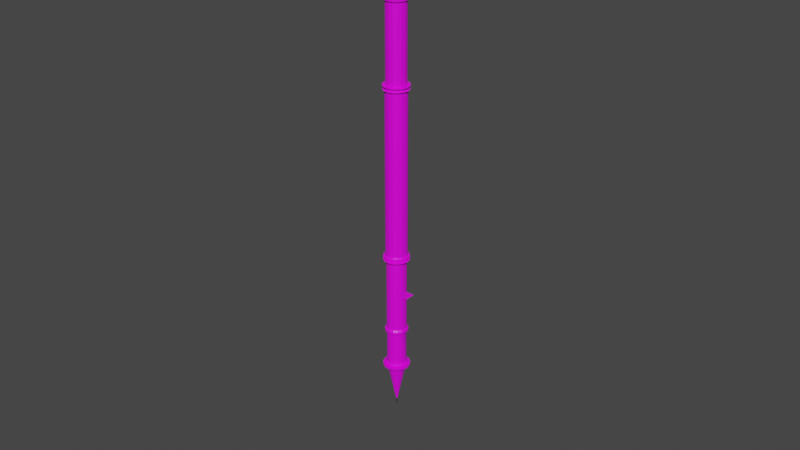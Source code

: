 # Source: tutorial_spireDoubleEnded.blend  (saved by Blender 2.81.16; exported with 4.5.12 LTS)
import bpy
from mathutils import Matrix  # noqa: F401  (used for matrix-valued properties, if any)

bpy.ops.wm.read_factory_settings(use_empty=True)
scene = bpy.context.scene
scene.name = 'Scene'

# ---- collections
col_collection = bpy.data.collections.new('Collection'); scene.collection.children.link(col_collection)

# ---- images (referenced by path relative to the original .blend; pixels are not part of the script)
import os
ASSET_DIR = os.environ.get("B2B_ASSET_DIR", "")  # directory of the original .blend (textures are referenced by path, not embedded)
HERE = os.path.dirname(os.path.abspath(__file__))  # packed textures are extracted next to this script under _unpacked/

def load_image(name, relpath, width, height, colorspace="sRGB"):
    """Load a texture the original file referenced (path relative to the .blend, or extracted next to this script)."""
    p = next((c for c in (os.path.join(HERE, relpath), os.path.join(ASSET_DIR, relpath)) if relpath and os.path.exists(c)), "")
    if p:
        img = bpy.data.images.load(p, check_existing=True)
        img.name = name
    else:  # same state as the original file: an image datablock whose file is absent (Cycles renders it pink)
        img = bpy.data.images.new(name, width, height)
        img.source = "FILE"
        img.filepath = "//" + (relpath or name)
    img.colorspace_settings.name = colorspace
    return img
img_tile_png = load_image('tile.png', 'tile.png', 1024, 1024, 'sRGB')

# ---- materials (node trees are filled in below, after node groups)
mat_tile = bpy.data.materials.new('Tile')
mat_tile.alpha_threshold = 0.0
mat_tile.use_transparent_shadow = False
mat_tile.line_color = (0.0, 0.0, 0.0, 1.0)
mat_metal = bpy.data.materials.new('Metal')
mat_metal.use_transparent_shadow = False

# ---- material node trees
mat_tile.use_nodes = True; mat_tile.node_tree.nodes.clear()
_N = mat_tile.node_tree.nodes; _L = mat_tile.node_tree.links
n0 = _N.new('ShaderNodeOutputMaterial'); n0.name = 'Material Output'; n0.location = (300, 300)
n1 = _N.new('ShaderNodeBsdfPrincipled'); n1.name = 'Principled BSDF'; n1.location = (10, 300)
n1.distribution = 'GGX'
n1.subsurface_method = 'BURLEY'
n1.inputs[2].default_value = 0.4
n1.inputs[3].default_value = 1.45
n1.inputs[27].default_value = (0.0, 0.0, 0.0, 1.0)
n1.inputs[28].default_value = 1.0
n2 = _N.new('ShaderNodeTexImage'); n2.name = 'Image Texture'; n2.location = (-280, 275)
n2.image = img_tile_png
_L.new(n1.outputs[0], n0.inputs[0])
_L.new(n2.outputs[0], n1.inputs[0])
n0.is_active_output = True
mat_metal.use_nodes = True; mat_metal.node_tree.nodes.clear()
_N = mat_metal.node_tree.nodes; _L = mat_metal.node_tree.links
n0 = _N.new('ShaderNodeOutputMaterial'); n0.name = 'Material Output'; n0.location = (300, 300)
n1 = _N.new('ShaderNodeBsdfPrincipled'); n1.name = 'Principled BSDF'; n1.location = (10, 300)
n1.distribution = 'GGX'
n1.subsurface_method = 'BURLEY'
n1.inputs[0].default_value = (0.03583, 0.03583, 0.03583, 1.0)
n1.inputs[3].default_value = 1.45
n1.inputs[27].default_value = (0.0, 0.0, 0.0, 1.0)
n1.inputs[28].default_value = 1.0
_L.new(n1.outputs[0], n0.inputs[0])
n0.is_active_output = True

# ---- world
world_world = bpy.data.worlds.new('World'); scene.world = world_world
world_world.use_nodes = True; world_world.node_tree.nodes.clear()
_N = world_world.node_tree.nodes; _L = world_world.node_tree.links
n0 = _N.new('ShaderNodeOutputWorld'); n0.name = 'World Output'; n0.location = (300, 300)
n1 = _N.new('ShaderNodeBackground'); n1.name = 'Background'; n1.location = (10, 300)
n1.inputs[0].default_value = (0.05088, 0.05088, 0.05088, 1.0)
_L.new(n1.outputs[0], n0.inputs[0])
n0.is_active_output = True
world_world.color = (0.05088, 0.05088, 0.05088)
world_world.use_sun_shadow = False
world_world.sun_shadow_jitter_overblur = 0.0

# ---- meshes
me_plane = bpy.data.meshes.new('Plane')
me_plane.from_pydata([(-0.5, -0.5, 0.0), (0.5, -0.5, 0.0), (-0.5, 0.5, 0.0), (0.5, 0.5, 0.0)], [], [(0, 1, 3, 2)])
_uv = me_plane.uv_layers.new(name='UVMap')
_uv.uv.foreach_set('vector', [0.9999, 0.9999, 0.0001001, 0.9999, 9.998e-05, 0.0001001, 0.9999, 9.998e-05])
me_plane.materials.append(mat_tile)
me_plane.use_remesh_fix_poles = True
me_plane.use_remesh_preserve_attributes = False
me_plane.use_mirror_vertex_groups = False
me_plane.update()
me_cylinder = bpy.data.meshes.new('Cylinder')
me_cylinder.from_pydata([(3.607e-07, 1.332, 0.0), (3.607e-07, 1.332, 10.08), (0.5099, 1.231, 0.0), (0.5099, 1.231, 10.08), (0.9421, 0.9421, 0.0), (0.9421, 0.9421, 10.08), (1.231, 0.5099, 0.0), (1.231, 0.5099, 10.08), (1.332, -6.367e-08, 0.0), (1.332, 2.194e-06, 10.08), (1.231, -0.5099, 0.0), (1.231, -0.5099, 10.08), (0.9421, -0.9421, 0.0), (0.9421, -0.9421, 10.08), (0.5099, -1.231, 0.0), (0.5099, -1.231, 10.08), (5.619e-07, -1.332, 0.0), (5.619e-07, -1.332, 10.08), (-0.5099, -1.231, 0.0), (-0.5099, -1.231, 10.08), (-0.9421, -0.9421, 0.0), (-0.9421, -0.9421, 10.08), (-1.231, -0.5099, 0.0), (-1.231, -0.5099, 10.08), (-1.332, 1.046e-08, 0.0), (-1.332, 2.268e-06, 10.08), (-1.231, 0.5099, 0.0), (-1.231, 0.5099, 10.08), (-0.9421, 0.9421, 0.0), (-0.9421, 0.9421, 10.08), (-0.5099, 1.231, 0.0), (-0.5099, 1.231, 10.08), (0.5373, 1.297, 10.25), (4.8e-07, 1.404, 10.25), (0.9927, 0.9927, 10.25), (1.297, 0.5373, 10.25), (1.404, 2.209e-06, 10.25), (1.297, -0.5372, 10.25), (0.9927, -0.9927, 10.25), (0.5373, -1.297, 10.25), (6.92e-07, -1.404, 10.25), (-0.5373, -1.297, 10.25), (-0.9927, -0.9927, 10.25), (-1.297, -0.5372, 10.25), (-1.404, 2.287e-06, 10.25), (-1.297, 0.5373, 10.25), (-0.9927, 0.9927, 10.25), (-0.5373, 1.297, 10.25), (0.6094, 1.471, 10.35), (3.018e-07, 1.592, 10.35), (1.126, 1.126, 10.35), (1.471, 0.6094, 10.35), (1.592, 3.273e-06, 10.35), (1.471, -0.6094, 10.35), (1.126, -1.126, 10.35), (0.6094, -1.471, 10.35), (5.423e-07, -1.592, 10.35), (-0.6094, -1.471, 10.35), (-1.126, -1.126, 10.35), (-1.471, -0.6094, 10.35), (-1.592, 3.361e-06, 10.35), (-1.471, 0.6094, 10.35), (-1.126, 1.126, 10.35), (-0.6094, 1.471, 10.35), (0.5274, 1.273, 10.51), (1.955e-07, 1.378, 10.51), (0.9744, 0.9744, 10.51), (1.273, 0.5274, 10.51), (1.378, 3.346e-06, 10.51), (1.273, -0.5274, 10.51), (0.9744, -0.9744, 10.51), (0.5274, -1.273, 10.51), (4.036e-07, -1.378, 10.51), (-0.5274, -1.273, 10.51), (-0.9744, -0.9744, 10.51), (-1.273, -0.5274, 10.51), (-1.378, 3.422e-06, 10.51), (-1.273, 0.5274, 10.51), (-0.9744, 0.9744, 10.51), (-0.5274, 1.273, 10.51), (0.5274, 1.273, 10.65), (5.237e-08, 1.378, 10.65), (0.9744, 0.9744, 10.65), (1.273, 0.5274, 10.65), (1.378, 3.346e-06, 10.65), (1.273, -0.5274, 10.65), (0.9744, -0.9744, 10.65), (0.5274, -1.273, 10.65), (2.604e-07, -1.378, 10.65), (-0.5274, -1.273, 10.65), (-0.9744, -0.9744, 10.65), (-1.273, -0.5274, 10.65), (-1.378, 3.422e-06, 10.65), (-1.273, 0.5274, 10.65), (-0.9744, 0.9744, 10.65), (-0.5274, 1.273, 10.65), (0.614, 1.482, 10.73), (-1.404e-07, 1.605, 10.73), (1.135, 1.135, 10.73), (1.482, 0.614, 10.73), (1.605, 3.582e-06, 10.73), (1.482, -0.614, 10.73), (1.135, -1.135, 10.73), (0.614, -1.482, 10.73), (1.019e-07, -1.605, 10.73), (-0.614, -1.482, 10.73), (-1.135, -1.135, 10.73), (-1.482, -0.614, 10.73), (-1.605, 3.671e-06, 10.73), (-1.482, 0.614, 10.73), (-1.135, 1.135, 10.73), (-0.614, 1.482, 10.73), (0.6168, 1.489, 10.83), (-2.569e-07, 1.612, 10.83), (1.14, 1.14, 10.83), (1.489, 0.6169, 10.83), (1.612, 3.59e-06, 10.83), (1.489, -0.6168, 10.83), (1.14, -1.14, 10.83), (0.6168, -1.489, 10.83), (-1.347e-08, -1.612, 10.83), (-0.6168, -1.489, 10.83), (-1.14, -1.14, 10.83), (-1.489, -0.6168, 10.83), (-1.612, 3.68e-06, 10.83), (-1.489, 0.6169, 10.83), (-1.14, 1.14, 10.83), (-0.6168, 1.489, 10.83), (0.4722, 1.14, 10.9), (1.462e-07, 1.234, 10.9), (0.8725, 0.8725, 10.9), (1.14, 0.4722, 10.9), (1.234, 3.195e-06, 10.9), (1.14, -0.4722, 10.9), (0.8725, -0.8725, 10.9), (0.4722, -1.14, 10.9), (3.325e-07, -1.234, 10.9), (-0.4722, -1.14, 10.9), (-0.8725, -0.8725, 10.9), (-1.14, -0.4722, 10.9), (-1.234, 3.264e-06, 10.9), (-1.14, 0.4722, 10.9), (-0.8725, 0.8725, 10.9), (-0.4722, 1.14, 10.9), (0.4722, 1.14, 20.14), (-1.257e-06, 1.234, 20.14), (0.8725, 0.8725, 20.14), (1.14, 0.4722, 20.14), (1.234, 3.195e-06, 20.14), (1.14, -0.4722, 20.14), (0.8725, -0.8725, 20.14), (0.4722, -1.14, 20.14), (-1.071e-06, -1.234, 20.14), (-0.4722, -1.14, 20.14), (-0.8725, -0.8725, 20.14), (-1.14, -0.4722, 20.14), (-1.234, 3.264e-06, 20.14), (-1.14, 0.4722, 20.14), (-0.8725, 0.8725, 20.14), (-0.4722, 1.14, 20.14), (0.5494, 1.326, 20.35), (-1.405e-06, 1.436, 20.35), (1.015, 1.015, 20.35), (1.326, 0.5494, 20.35), (1.436, 3.406e-06, 20.35), (1.326, -0.5494, 20.35), (1.015, -1.015, 20.35), (0.5494, -1.326, 20.35), (-1.189e-06, -1.436, 20.35), (-0.5494, -1.326, 20.35), (-1.015, -1.015, 20.35), (-1.326, -0.5494, 20.35), (-1.436, 3.486e-06, 20.35), (-1.326, 0.5494, 20.35), (-1.015, 1.015, 20.35), (-0.5494, 1.326, 20.35), (0.5494, 1.326, 20.66), (-1.309e-06, 1.436, 20.66), (1.015, 1.015, 20.66), (1.326, 0.5494, 20.66), (1.436, 3.406e-06, 20.66), (1.326, -0.5494, 20.66), (1.015, -1.015, 20.66), (0.5494, -1.326, 20.66), (-1.093e-06, -1.436, 20.66), (-0.5494, -1.326, 20.66), (-1.015, -1.015, 20.66), (-1.326, -0.5494, 20.66), (-1.436, 3.486e-06, 20.66), (-1.326, 0.5494, 20.66), (-1.015, 1.015, 20.66), (-0.5494, 1.326, 20.66), (0.4567, 1.103, 20.88), (-9.795e-07, 1.193, 20.88), (0.8439, 0.8439, 20.88), (1.103, 0.4567, 20.88), (1.193, 3.475e-06, 20.88), (1.103, -0.4567, 20.88), (0.8439, -0.8439, 20.88), (0.4567, -1.103, 20.88), (-7.993e-07, -1.193, 20.88), (-0.4567, -1.103, 20.88), (-0.8439, -0.8439, 20.88), (-1.103, -0.4567, 20.88), (-1.193, 3.541e-06, 20.88), (-1.103, 0.4567, 20.88), (-0.8439, 0.8439, 20.88), (-0.4567, 1.103, 20.88), (0.4567, 1.103, 25.06), (-6.46e-06, 1.193, 25.06), (0.8439, 0.8439, 25.06), (1.103, 0.4567, 25.06), (1.193, 3.475e-06, 25.06), (1.103, -0.4567, 25.06), (0.8439, -0.8439, 25.06), (0.4567, -1.103, 25.06), (-6.28e-06, -1.193, 25.06), (-0.4567, -1.103, 25.06), (-0.8439, -0.8439, 25.06), (-1.103, -0.4567, 25.06), (-1.193, 3.541e-06, 25.06), (-1.103, 0.4567, 25.06), (-0.8439, 0.8439, 25.06), (-0.4567, 1.103, 25.06), (0.5489, 1.325, 25.21), (-6.608e-06, 1.434, 25.21), (1.014, 1.014, 25.21), (1.325, 0.5489, 25.21), (1.434, 3.134e-06, 25.21), (1.325, -0.5489, 25.21), (1.014, -1.014, 25.21), (0.5489, -1.325, 25.21), (-6.392e-06, -1.434, 25.21), (-0.549, -1.325, 25.21), (-1.014, -1.014, 25.21), (-1.325, -0.5489, 25.21), (-1.434, 3.214e-06, 25.21), (-1.325, 0.5489, 25.21), (-1.014, 1.014, 25.21), (-0.549, 1.325, 25.21), (0.4404, 1.063, 25.28), (-6.551e-06, 1.151, 25.28), (0.8138, 0.8138, 25.28), (1.063, 0.4404, 25.28), (1.151, 2.891e-06, 25.28), (1.063, -0.4404, 25.28), (0.8138, -0.8138, 25.28), (0.4404, -1.063, 25.28), (-6.377e-06, -1.151, 25.28), (-0.4404, -1.063, 25.28), (-0.8138, -0.8138, 25.28), (-1.063, -0.4404, 25.28), (-1.151, 2.955e-06, 25.28), (-1.063, 0.4404, 25.28), (-0.8138, 0.8138, 25.28), (-0.4404, 1.063, 25.28), (0.6378, 1.54, 25.39), (-6.404e-06, 1.667, 25.39), (1.179, 1.179, 25.39), (1.54, 0.6378, 25.39), (1.667, 2.93e-06, 25.39), (1.54, -0.6378, 25.39), (1.179, -1.179, 25.39), (0.6378, -1.54, 25.39), (-6.153e-06, -1.667, 25.39), (-0.6379, -1.54, 25.39), (-1.179, -1.179, 25.39), (-1.54, -0.6378, 25.39), (-1.667, 3.023e-06, 25.39), (-1.54, 0.6378, 25.39), (-1.179, 1.179, 25.39), (-0.6379, 1.54, 25.39), (0.6315, 1.524, 25.68), (-5.749e-06, 1.65, 25.68), (1.167, 1.167, 25.68), (1.524, 0.6315, 25.68), (1.65, 2.939e-06, 25.68), (1.524, -0.6315, 25.68), (1.167, -1.167, 25.68), (0.6315, -1.524, 25.68), (-5.5e-06, -1.65, 25.68), (-0.6315, -1.524, 25.68), (-1.167, -1.167, 25.68), (-1.524, -0.6315, 25.68), (-1.65, 3.031e-06, 25.68), (-1.524, 0.6315, 25.68), (-1.167, 1.167, 25.68), (-0.6315, 1.524, 25.68), (0.4386, 1.059, 25.81), (-5.294e-06, 1.146, 25.81), (0.8104, 0.8104, 25.81), (1.059, 0.4386, 25.81), (1.146, 2.903e-06, 25.81), (1.059, -0.4386, 25.81), (0.8104, -0.8104, 25.81), (0.4386, -1.059, 25.81), (-5.121e-06, -1.146, 25.81), (-0.4386, -1.059, 25.81), (-0.8104, -0.8104, 25.81), (-1.059, -0.4386, 25.81), (-1.146, 2.967e-06, 25.81), (-1.059, 0.4386, 25.81), (-0.8104, 0.8104, 25.81), (-0.4386, 1.059, 25.81), (0.03588, 0.08664, 30.85), (-2.859e-06, 0.09378, 30.85), (0.06631, 0.06632, 30.85), (0.08664, 0.03589, 30.85), (0.09377, 5.853e-06, 30.85), (0.08664, -0.03588, 30.85), (0.06631, -0.0663, 30.85), (0.03588, -0.08663, 30.85), (-2.844e-06, -0.09377, 30.85), (-0.03589, -0.08663, 30.85), (-0.06631, -0.0663, 30.85), (-0.08664, -0.03588, 30.85), (-0.09378, 5.858e-06, 30.85), (-0.08664, 0.03589, 30.85), (-0.06631, 0.06632, 30.85), (-0.03589, 0.08664, 30.85)], [], [(0, 1, 3, 2), (2, 3, 5, 4), (4, 5, 7, 6), (6, 7, 9, 8), (8, 9, 11, 10), (10, 11, 13, 12), (12, 13, 15, 14), (14, 15, 17, 16), (16, 17, 19, 18), (18, 19, 21, 20), (20, 21, 23, 22), (22, 23, 25, 24), (24, 25, 27, 26), (26, 27, 29, 28), (5, 3, 32, 34), (28, 29, 31, 30), (30, 31, 1, 0), (42, 41, 57, 58), (15, 13, 38, 39), (25, 23, 43, 44), (11, 9, 36, 37), (21, 19, 41, 42), (31, 29, 46, 47), (7, 5, 34, 35), (17, 15, 39, 40), (3, 1, 33, 32), (27, 25, 44, 45), (13, 11, 37, 38), (23, 21, 42, 43), (1, 31, 47, 33), (9, 7, 35, 36), (19, 17, 40, 41), (29, 27, 45, 46), (63, 62, 78, 79), (35, 34, 50, 51), (43, 42, 58, 59), (36, 35, 51, 52), (44, 43, 59, 60), (37, 36, 52, 53), (45, 44, 60, 61), (38, 37, 53, 54), (46, 45, 61, 62), (39, 38, 54, 55), (47, 46, 62, 63), (40, 39, 55, 56), (32, 33, 49, 48), (33, 47, 63, 49), (41, 40, 56, 57), (34, 32, 48, 50), (69, 68, 84, 85), (56, 55, 71, 72), (48, 49, 65, 64), (49, 63, 79, 65), (57, 56, 72, 73), (50, 48, 64, 66), (58, 57, 73, 74), (51, 50, 66, 67), (59, 58, 74, 75), (52, 51, 67, 68), (60, 59, 75, 76), (53, 52, 68, 69), (61, 60, 76, 77), (54, 53, 69, 70), (62, 61, 77, 78), (55, 54, 70, 71), (90, 89, 105, 106), (77, 76, 92, 93), (70, 69, 85, 86), (78, 77, 93, 94), (71, 70, 86, 87), (79, 78, 94, 95), (72, 71, 87, 88), (64, 65, 81, 80), (65, 79, 95, 81), (73, 72, 88, 89), (66, 64, 80, 82), (74, 73, 89, 90), (67, 66, 82, 83), (75, 74, 90, 91), (68, 67, 83, 84), (76, 75, 91, 92), (111, 110, 126, 127), (83, 82, 98, 99), (91, 90, 106, 107), (84, 83, 99, 100), (92, 91, 107, 108), (85, 84, 100, 101), (93, 92, 108, 109), (86, 85, 101, 102), (94, 93, 109, 110), (87, 86, 102, 103), (95, 94, 110, 111), (88, 87, 103, 104), (80, 81, 97, 96), (81, 95, 111, 97), (89, 88, 104, 105), (82, 80, 96, 98), (117, 116, 132, 133), (104, 103, 119, 120), (96, 97, 113, 112), (97, 111, 127, 113), (105, 104, 120, 121), (98, 96, 112, 114), (106, 105, 121, 122), (99, 98, 114, 115), (107, 106, 122, 123), (100, 99, 115, 116), (108, 107, 123, 124), (101, 100, 116, 117), (109, 108, 124, 125), (102, 101, 117, 118), (110, 109, 125, 126), (103, 102, 118, 119), (138, 137, 153, 154), (125, 124, 140, 141), (118, 117, 133, 134), (126, 125, 141, 142), (119, 118, 134, 135), (127, 126, 142, 143), (120, 119, 135, 136), (112, 113, 129, 128), (113, 127, 143, 129), (121, 120, 136, 137), (114, 112, 128, 130), (122, 121, 137, 138), (115, 114, 130, 131), (123, 122, 138, 139), (116, 115, 131, 132), (124, 123, 139, 140), (159, 158, 174, 175), (131, 130, 146, 147), (139, 138, 154, 155), (132, 131, 147, 148), (140, 139, 155, 156), (133, 132, 148, 149), (141, 140, 156, 157), (134, 133, 149, 150), (142, 141, 157, 158), (135, 134, 150, 151), (143, 142, 158, 159), (136, 135, 151, 152), (128, 129, 145, 144), (129, 143, 159, 145), (137, 136, 152, 153), (130, 128, 144, 146), (173, 172, 188, 189), (152, 151, 167, 168), (144, 145, 161, 160), (145, 159, 175, 161), (153, 152, 168, 169), (146, 144, 160, 162), (154, 153, 169, 170), (147, 146, 162, 163), (155, 154, 170, 171), (148, 147, 163, 164), (156, 155, 171, 172), (149, 148, 164, 165), (157, 156, 172, 173), (150, 149, 165, 166), (158, 157, 173, 174), (151, 150, 166, 167), (179, 178, 194, 195), (166, 165, 181, 182), (174, 173, 189, 190), (167, 166, 182, 183), (175, 174, 190, 191), (168, 167, 183, 184), (160, 161, 177, 176), (161, 175, 191, 177), (169, 168, 184, 185), (162, 160, 176, 178), (170, 169, 185, 186), (163, 162, 178, 179), (171, 170, 186, 187), (164, 163, 179, 180), (172, 171, 187, 188), (165, 164, 180, 181), (200, 199, 215, 216), (187, 186, 202, 203), (180, 179, 195, 196), (188, 187, 203, 204), (181, 180, 196, 197), (189, 188, 204, 205), (182, 181, 197, 198), (190, 189, 205, 206), (183, 182, 198, 199), (191, 190, 206, 207), (184, 183, 199, 200), (176, 177, 193, 192), (177, 191, 207, 193), (185, 184, 200, 201), (178, 176, 192, 194), (186, 185, 201, 202), (221, 220, 236, 237), (192, 193, 209, 208), (193, 207, 223, 209), (201, 200, 216, 217), (194, 192, 208, 210), (202, 201, 217, 218), (195, 194, 210, 211), (203, 202, 218, 219), (196, 195, 211, 212), (204, 203, 219, 220), (197, 196, 212, 213), (205, 204, 220, 221), (198, 197, 213, 214), (206, 205, 221, 222), (199, 198, 214, 215), (207, 206, 222, 223), (227, 226, 242, 243), (214, 213, 229, 230), (222, 221, 237, 238), (215, 214, 230, 231), (223, 222, 238, 239), (216, 215, 231, 232), (208, 209, 225, 224), (209, 223, 239, 225), (217, 216, 232, 233), (210, 208, 224, 226), (218, 217, 233, 234), (211, 210, 226, 227), (219, 218, 234, 235), (212, 211, 227, 228), (220, 219, 235, 236), (213, 212, 228, 229), (248, 247, 263, 264), (235, 234, 250, 251), (228, 227, 243, 244), (236, 235, 251, 252), (229, 228, 244, 245), (237, 236, 252, 253), (230, 229, 245, 246), (238, 237, 253, 254), (231, 230, 246, 247), (239, 238, 254, 255), (232, 231, 247, 248), (224, 225, 241, 240), (225, 239, 255, 241), (233, 232, 248, 249), (226, 224, 240, 242), (234, 233, 249, 250), (269, 268, 284, 285), (240, 241, 257, 256), (241, 255, 271, 257), (249, 248, 264, 265), (242, 240, 256, 258), (250, 249, 265, 266), (243, 242, 258, 259), (251, 250, 266, 267), (244, 243, 259, 260), (252, 251, 267, 268), (245, 244, 260, 261), (253, 252, 268, 269), (246, 245, 261, 262), (254, 253, 269, 270), (247, 246, 262, 263), (255, 254, 270, 271), (283, 282, 298, 299), (262, 261, 277, 278), (270, 269, 285, 286), (263, 262, 278, 279), (271, 270, 286, 287), (264, 263, 279, 280), (256, 257, 273, 272), (257, 271, 287, 273), (265, 264, 280, 281), (258, 256, 272, 274), (266, 265, 281, 282), (259, 258, 274, 275), (267, 266, 282, 283), (260, 259, 275, 276), (268, 267, 283, 284), (261, 260, 276, 277), (288, 289, 305, 304), (276, 275, 291, 292), (284, 283, 299, 300), (277, 276, 292, 293), (285, 284, 300, 301), (278, 277, 293, 294), (286, 285, 301, 302), (279, 278, 294, 295), (287, 286, 302, 303), (280, 279, 295, 296), (272, 273, 289, 288), (273, 287, 303, 289), (281, 280, 296, 297), (274, 272, 288, 290), (282, 281, 297, 298), (275, 274, 290, 291), (289, 303, 319, 305), (297, 296, 312, 313), (290, 288, 304, 306), (298, 297, 313, 314), (291, 290, 306, 307), (299, 298, 314, 315), (292, 291, 307, 308), (300, 299, 315, 316), (293, 292, 308, 309), (301, 300, 316, 317), (294, 293, 309, 310), (302, 301, 317, 318), (295, 294, 310, 311), (303, 302, 318, 319), (296, 295, 311, 312)])
_uv = me_cylinder.uv_layers.new(name='UVMap')
_uv.uv.foreach_set('vector', [0.3844, -30.51, 0.3844, -7.704, 0.2416, -7.704, 0.2416, -30.51, 0.2416, -30.51, 0.2416, -7.704, 0.0985, -7.704, 0.0985, -30.51, 0.0985, -30.51, 0.0985, -7.704, -0.04495, -7.704, -0.04495, -30.51, -0.04495, -30.51, -0.04495, -7.704, -0.1892, -7.704, -0.1892, -30.51, -0.1892, -30.51, -0.1892, -7.704, -0.3352, -7.704, -0.3352, -30.51, -0.3352, -30.51, -0.3352, -7.704, -0.4866, -7.704, -0.4866, -30.51, -0.4866, -30.51, -0.4866, -7.704, -0.6757, -7.704, -0.6757, -30.51, -0.6757, -30.51, -0.6757, -7.704, 1.587, -7.704, 1.587, -30.51, 1.587, -30.51, 1.587, -7.704, 1.398, -7.704, 1.398, -30.51, 1.398, -30.51, 1.398, -7.704, 1.247, -7.704, 1.247, -30.51, 1.247, -30.51, 1.247, -7.704, 1.101, -7.704, 1.101, -30.51, 1.101, -30.51, 1.101, -7.704, 0.9567, -7.704, 0.9567, -30.51, 0.9567, -30.51, 0.9567, -7.704, 0.8132, -7.704, 0.8132, -30.51, 0.8132, -30.51, 0.8132, -7.704, 0.6701, -7.704, 0.6701, -30.51, 0.0985, -7.704, 0.2416, -7.704, 0.2358, -7.32, 0.08843, -7.32, 0.6701, -30.51, 0.6701, -7.704, 0.5273, -7.704, 0.5273, -30.51, 0.5273, -30.51, 0.5273, -7.704, 0.3844, -7.704, 0.3844, -30.51, 1.282, -7.32, 1.46, -7.32, 1.602, -7.076, 1.365, -7.076, -0.6757, -7.704, -0.4866, -7.704, -0.5483, -7.32, -0.8565, -7.32, 0.9567, -7.704, 1.101, -7.704, 1.124, -7.32, 0.9721, -7.32, -0.3352, -7.704, -0.1892, -7.704, -0.2121, -7.32, -0.3703, -7.32, 1.247, -7.704, 1.398, -7.704, 1.46, -7.32, 1.282, -7.32, 0.5273, -7.704, 0.6701, -7.704, 0.6759, -7.32, 0.5291, -7.32, -0.04495, -7.704, 0.0985, -7.704, 0.08843, -7.32, -0.0604, -7.32, 1.587, -7.704, 3.851, -7.704, 3.67, -7.32, 1.768, -7.32, 0.2416, -7.704, 0.3844, -7.704, 0.3826, -7.32, 0.2358, -7.32, 0.8132, -7.704, 0.9567, -7.704, 0.9721, -7.32, 0.8233, -7.32, -0.4866, -7.704, -0.3352, -7.704, -0.3703, -7.32, -0.5483, -7.32, 1.101, -7.704, 1.247, -7.704, 1.282, -7.32, 1.124, -7.32, 0.3844, -7.704, 0.5273, -7.704, 0.5291, -7.32, 0.3826, -7.32, -0.1892, -7.704, -0.04495, -7.704, -0.0604, -7.32, -0.2121, -7.32, 1.398, -7.704, 1.587, -7.704, 1.768, -7.32, 1.46, -7.32, 0.6701, -7.704, 0.8132, -7.704, 0.8233, -7.32, 0.6759, -7.32, 0.5336, -7.076, 0.6896, -7.076, 0.6738, -6.734, 0.5285, -6.734, -0.0604, -7.32, 0.08843, -7.32, 0.06432, -7.076, -0.09735, -7.076, 1.124, -7.32, 1.282, -7.32, 1.365, -7.076, 1.178, -7.076, -0.2121, -7.32, -0.0604, -7.32, -0.09735, -7.076, -0.2667, -7.076, 0.9721, -7.32, 1.124, -7.32, 1.178, -7.076, 1.009, -7.076, -0.3703, -7.32, -0.2121, -7.32, -0.2667, -7.076, -0.4534, -7.076, 0.8233, -7.32, 0.9721, -7.32, 1.009, -7.076, 0.8474, -7.076, -0.5483, -7.32, -0.3703, -7.32, -0.4534, -7.076, -0.6898, -7.076, 0.6759, -7.32, 0.8233, -7.32, 0.8474, -7.076, 0.6896, -7.076, -0.8565, -7.32, -0.5483, -7.32, -0.6898, -7.076, -1.171, -7.076, 0.5291, -7.32, 0.6759, -7.32, 0.6896, -7.076, 0.5336, -7.076, 1.768, -7.32, 3.67, -7.32, 3.355, -7.076, 2.083, -7.076, 0.2358, -7.32, 0.3826, -7.32, 0.3781, -7.076, 0.2222, -7.076, 0.3826, -7.32, 0.5291, -7.32, 0.5336, -7.076, 0.3781, -7.076, 1.46, -7.32, 1.768, -7.32, 2.083, -7.076, 1.602, -7.076, 0.08843, -7.32, 0.2358, -7.32, 0.2222, -7.076, 0.06432, -7.076, -0.3579, -6.734, -0.204, -6.734, -0.204, -6.404, -0.3579, -6.404, 2.083, -7.076, 3.355, -7.076, 3.732, -6.734, 1.706, -6.734, 0.2222, -7.076, 0.3781, -7.076, 0.3832, -6.734, 0.2379, -6.734, 0.3781, -7.076, 0.5336, -7.076, 0.5285, -6.734, 0.3832, -6.734, 1.602, -7.076, 2.083, -7.076, 1.706, -6.734, 1.438, -6.734, 0.06432, -7.076, 0.2222, -7.076, 0.2379, -6.734, 0.09201, -6.734, 1.365, -7.076, 1.602, -7.076, 1.438, -6.734, 1.27, -6.734, -0.09735, -7.076, 0.06432, -7.076, 0.09201, -6.734, -0.05491, -6.734, 1.178, -7.076, 1.365, -7.076, 1.27, -6.734, 1.116, -6.734, -0.2667, -7.076, -0.09735, -7.076, -0.05491, -6.734, -0.204, -6.734, 1.009, -7.076, 1.178, -7.076, 1.116, -6.734, 0.9666, -6.734, -0.4534, -7.076, -0.2667, -7.076, -0.204, -6.734, -0.3579, -6.734, 0.8474, -7.076, 1.009, -7.076, 0.9666, -6.734, 0.8197, -6.734, -0.6898, -7.076, -0.4534, -7.076, -0.3579, -6.734, -0.5265, -6.734, 0.6896, -7.076, 0.8474, -7.076, 0.8197, -6.734, 0.6738, -6.734, -1.171, -7.076, -0.6898, -7.076, -0.5265, -6.734, -0.7948, -6.734, 1.27, -6.404, 1.438, -6.404, 1.61, -6.222, 1.37, -6.222, 0.8197, -6.734, 0.9666, -6.734, 0.9666, -6.404, 0.8197, -6.404, -0.5265, -6.734, -0.3579, -6.734, -0.3579, -6.404, -0.5265, -6.404, 0.6738, -6.734, 0.8197, -6.734, 0.8197, -6.404, 0.6738, -6.404, -0.7948, -6.734, -0.5265, -6.734, -0.5265, -6.404, -0.7948, -6.404, 0.5285, -6.734, 0.6738, -6.734, 0.6738, -6.404, 0.5285, -6.404, 1.706, -6.734, 3.732, -6.734, 3.732, -6.404, 1.706, -6.404, 0.2379, -6.734, 0.3832, -6.734, 0.3832, -6.404, 0.2379, -6.404, 0.3832, -6.734, 0.5285, -6.734, 0.5285, -6.404, 0.3832, -6.404, 1.438, -6.734, 1.706, -6.734, 1.706, -6.404, 1.438, -6.404, 0.09201, -6.734, 0.2379, -6.734, 0.2379, -6.404, 0.09201, -6.404, 1.27, -6.734, 1.438, -6.734, 1.438, -6.404, 1.27, -6.404, -0.05491, -6.734, 0.09201, -6.734, 0.09201, -6.404, -0.05491, -6.404, 1.116, -6.734, 1.27, -6.734, 1.27, -6.404, 1.116, -6.404, -0.204, -6.734, -0.05491, -6.734, -0.05491, -6.404, -0.204, -6.404, 0.9666, -6.734, 1.116, -6.734, 1.116, -6.404, 0.9666, -6.404, 0.5338, -6.222, 0.6904, -6.222, 0.6909, -6.001, 0.534, -6.001, -0.05491, -6.404, 0.09201, -6.404, 0.06288, -6.222, -0.09955, -6.222, 1.116, -6.404, 1.27, -6.404, 1.37, -6.222, 1.182, -6.222, -0.204, -6.404, -0.05491, -6.404, -0.09955, -6.222, -0.27, -6.222, 0.9666, -6.404, 1.116, -6.404, 1.182, -6.222, 1.011, -6.222, -0.3579, -6.404, -0.204, -6.404, -0.27, -6.222, -0.4583, -6.222, 0.8197, -6.404, 0.9666, -6.404, 1.011, -6.222, 0.8488, -6.222, -0.5265, -6.404, -0.3579, -6.404, -0.4583, -6.222, -0.6979, -6.222, 0.6738, -6.404, 0.8197, -6.404, 0.8488, -6.222, 0.6904, -6.222, -0.7948, -6.404, -0.5265, -6.404, -0.6979, -6.222, -1.184, -6.222, 0.5285, -6.404, 0.6738, -6.404, 0.6904, -6.222, 0.5338, -6.222, 1.706, -6.404, 3.732, -6.404, 3.342, -6.222, 2.096, -6.222, 0.2379, -6.404, 0.3832, -6.404, 0.3779, -6.222, 0.2213, -6.222, 0.3832, -6.404, 0.5285, -6.404, 0.5338, -6.222, 0.3779, -6.222, 1.438, -6.404, 1.706, -6.404, 2.096, -6.222, 1.61, -6.222, 0.09201, -6.404, 0.2379, -6.404, 0.2213, -6.222, 0.06288, -6.222, -0.4613, -6.001, -0.2719, -6.001, -0.1555, -5.844, -0.2835, -5.844, 2.096, -6.222, 3.342, -6.222, 3.334, -6.001, 2.104, -6.001, 0.2213, -6.222, 0.3779, -6.222, 0.3777, -6.001, 0.2208, -6.001, 0.3779, -6.222, 0.5338, -6.222, 0.534, -6.001, 0.3777, -6.001, 1.61, -6.222, 2.096, -6.222, 2.104, -6.001, 1.614, -6.001, 0.06288, -6.222, 0.2213, -6.222, 0.2208, -6.001, 0.06202, -6.001, 1.37, -6.222, 1.61, -6.222, 1.614, -6.001, 1.373, -6.001, -0.09955, -6.222, 0.06288, -6.222, 0.06202, -6.001, -0.1009, -6.001, 1.182, -6.222, 1.37, -6.222, 1.373, -6.001, 1.184, -6.001, -0.27, -6.222, -0.09955, -6.222, -0.1009, -6.001, -0.2719, -6.001, 1.011, -6.222, 1.182, -6.222, 1.184, -6.001, 1.013, -6.001, -0.4583, -6.222, -0.27, -6.222, -0.2719, -6.001, -0.4613, -6.001, 0.8488, -6.222, 1.011, -6.222, 1.013, -6.001, 0.8497, -6.001, -0.6979, -6.222, -0.4583, -6.222, -0.4613, -6.001, -0.7027, -6.001, 0.6904, -6.222, 0.8488, -6.222, 0.8497, -6.001, 0.6909, -6.001, -1.184, -6.222, -0.6979, -6.222, -0.7027, -6.001, -1.192, -6.001, 1.195, -5.844, 1.307, -5.844, 1.307, 15.07, 1.195, 15.07, 0.8497, -6.001, 1.013, -6.001, 0.934, -5.844, 0.7984, -5.844, -0.7027, -6.001, -0.4613, -6.001, -0.2835, -5.844, -0.3957, -5.844, 0.6909, -6.001, 0.8497, -6.001, 0.7984, -5.844, 0.6618, -5.844, -1.192, -6.001, -0.7027, -6.001, -0.3957, -5.844, -0.401, -5.844, 0.534, -6.001, 0.6909, -6.001, 0.6618, -5.844, 0.5245, -5.844, 2.104, -6.001, 3.334, -6.001, 4.125, -5.844, 1.313, -5.844, 0.2208, -6.001, 0.3777, -6.001, 0.3872, -5.844, 0.2499, -5.844, 0.3777, -6.001, 0.534, -6.001, 0.5245, -5.844, 0.3872, -5.844, 1.614, -6.001, 2.104, -6.001, 1.313, -5.844, 1.307, -5.844, 0.06202, -6.001, 0.2208, -6.001, 0.2499, -5.844, 0.1133, -5.844, 1.373, -6.001, 1.614, -6.001, 1.307, -5.844, 1.195, -5.844, -0.1009, -6.001, 0.06202, -6.001, 0.1133, -5.844, -0.02227, -5.844, 1.184, -6.001, 1.373, -6.001, 1.195, -5.844, 1.067, -5.844, -0.2719, -6.001, -0.1009, -6.001, -0.02227, -5.844, -0.1555, -5.844, 1.013, -6.001, 1.184, -6.001, 1.067, -5.844, 0.934, -5.844, 0.5245, 15.07, 0.6618, 15.07, 0.6783, 15.54, 0.5299, 15.54, -0.02227, -5.844, 0.1133, -5.844, 0.1133, 15.07, -0.02227, 15.07, 1.067, -5.844, 1.195, -5.844, 1.195, 15.07, 1.067, 15.07, -0.1555, -5.844, -0.02227, -5.844, -0.02227, 15.07, -0.1555, 15.07, 0.934, -5.844, 1.067, -5.844, 1.067, 15.07, 0.934, 15.07, -0.2835, -5.844, -0.1555, -5.844, -0.1555, 15.07, -0.2835, 15.07, 0.7984, -5.844, 0.934, -5.844, 0.934, 15.07, 0.7984, 15.07, -0.3957, -5.844, -0.2835, -5.844, -0.2835, 15.07, -0.3957, 15.07, 0.6618, -5.844, 0.7984, -5.844, 0.7984, 15.07, 0.6618, 15.07, -0.401, -5.844, -0.3957, -5.844, -0.3957, 15.07, -0.401, 15.07, 0.5245, -5.844, 0.6618, -5.844, 0.6618, 15.07, 0.5245, 15.07, 1.313, -5.844, -0.401, -5.844, -0.401, 15.07, 1.313, 15.07, 0.2499, -5.844, 0.3872, -5.844, 0.3872, 15.07, 0.2499, 15.07, 0.3872, -5.844, 0.5245, -5.844, 0.5245, 15.07, 0.3872, 15.07, 1.307, -5.844, 1.313, -5.844, 1.313, 15.07, 1.307, 15.07, 0.1133, -5.844, 0.2499, -5.844, 0.2499, 15.07, 0.1133, 15.07, 0.8276, 15.54, 0.9787, 15.54, 0.9787, 16.26, 0.8276, 16.26, 1.313, 15.07, -0.401, 15.07, 3.601, 15.54, 1.837, 15.54, 0.2499, 15.07, 0.3872, 15.07, 0.3818, 15.54, 0.2334, 15.54, 0.3872, 15.07, 0.5245, 15.07, 0.5299, 15.54, 0.3818, 15.54, 1.307, 15.07, 1.313, 15.07, 1.837, 15.54, 1.486, 15.54, 0.1133, 15.07, 0.2499, 15.07, 0.2334, 15.54, 0.08415, 15.54, 1.195, 15.07, 1.307, 15.07, 1.486, 15.54, 1.297, 15.54, -0.02227, 15.07, 0.1133, 15.07, 0.08415, 15.54, -0.06697, 15.54, 1.067, 15.07, 1.195, 15.07, 1.297, 15.54, 1.134, 15.54, -0.1555, 15.07, -0.02227, 15.07, -0.06697, 15.54, -0.2219, 15.54, 0.934, 15.07, 1.067, 15.07, 1.134, 15.54, 0.9787, 15.54, -0.2835, 15.07, -0.1555, 15.07, -0.2219, 15.54, -0.3853, 15.54, 0.7984, 15.07, 0.934, 15.07, 0.9787, 15.54, 0.8276, 15.54, -0.3957, 15.07, -0.2835, 15.07, -0.3853, 15.54, -0.5742, 15.54, 0.6618, 15.07, 0.7984, 15.07, 0.8276, 15.54, 0.6783, 15.54, -0.401, 15.07, -0.3957, 15.07, -0.5742, 15.54, -0.9256, 15.54, -0.06697, 16.26, 0.08415, 16.26, 0.1197, 16.74, -0.01244, 16.74, -0.5742, 15.54, -0.3853, 15.54, -0.3853, 16.26, -0.5742, 16.26, 0.6783, 15.54, 0.8276, 15.54, 0.8276, 16.26, 0.6783, 16.26, -0.9256, 15.54, -0.5742, 15.54, -0.5742, 16.26, -0.9256, 16.26, 0.5299, 15.54, 0.6783, 15.54, 0.6783, 16.26, 0.5299, 16.26, 1.837, 15.54, 3.601, 15.54, 3.601, 16.26, 1.837, 16.26, 0.2334, 15.54, 0.3818, 15.54, 0.3818, 16.26, 0.2334, 16.26, 0.3818, 15.54, 0.5299, 15.54, 0.5299, 16.26, 0.3818, 16.26, 1.486, 15.54, 1.837, 15.54, 1.837, 16.26, 1.486, 16.26, 0.08415, 15.54, 0.2334, 15.54, 0.2334, 16.26, 0.08415, 16.26, 1.297, 15.54, 1.486, 15.54, 1.486, 16.26, 1.297, 16.26, -0.06697, 15.54, 0.08415, 15.54, 0.08415, 16.26, -0.06697, 16.26, 1.134, 15.54, 1.297, 15.54, 1.297, 16.26, 1.134, 16.26, -0.2219, 15.54, -0.06697, 15.54, -0.06697, 16.26, -0.2219, 16.26, 0.9787, 15.54, 1.134, 15.54, 1.134, 16.26, 0.9787, 16.26, -0.3853, 15.54, -0.2219, 15.54, -0.2219, 16.26, -0.3853, 16.26, 1.206, 16.74, -0.2944, 16.74, -0.2944, 26.19, 1.206, 26.19, 1.134, 16.26, 1.297, 16.26, 1.173, 16.74, 1.053, 16.74, -0.2219, 16.26, -0.06697, 16.26, -0.01244, 16.74, -0.1409, 16.74, 0.9787, 16.26, 1.134, 16.26, 1.053, 16.74, 0.9241, 16.74, -0.3853, 16.26, -0.2219, 16.26, -0.1409, 16.74, -0.2612, 16.74, 0.8276, 16.26, 0.9787, 16.26, 0.9241, 16.74, 0.792, 16.74, -0.5742, 16.26, -0.3853, 16.26, -0.2612, 16.74, -0.3567, 16.74, 0.6783, 16.26, 0.8276, 16.26, 0.792, 16.74, 0.6581, 16.74, -0.9256, 16.26, -0.5742, 16.26, -0.3567, 16.74, -0.2944, 16.74, 0.5299, 16.26, 0.6783, 16.26, 0.6581, 16.74, 0.5234, 16.74, 1.837, 16.26, 3.601, 16.26, -0.2944, 16.74, 1.206, 16.74, 0.2334, 16.26, 0.3818, 16.26, 0.3883, 16.74, 0.2536, 16.74, 0.3818, 16.26, 0.5299, 16.26, 0.5234, 16.74, 0.3883, 16.74, 1.486, 16.26, 1.837, 16.26, 1.206, 16.74, 1.268, 16.74, 0.08415, 16.26, 0.2334, 16.26, 0.2536, 16.74, 0.1197, 16.74, 1.297, 16.26, 1.486, 16.26, 1.268, 16.74, 1.173, 16.74, 0.792, 26.19, 0.9241, 26.19, 0.9785, 26.55, 0.8274, 26.55, 0.2536, 16.74, 0.3883, 16.74, 0.3883, 26.19, 0.2536, 26.19, 0.3883, 16.74, 0.5234, 16.74, 0.5234, 26.19, 0.3883, 26.19, 1.268, 16.74, 1.206, 16.74, 1.206, 26.19, 1.268, 26.19, 0.1197, 16.74, 0.2536, 16.74, 0.2536, 26.19, 0.1197, 26.19, 1.173, 16.74, 1.268, 16.74, 1.268, 26.19, 1.173, 26.19, -0.01244, 16.74, 0.1197, 16.74, 0.1197, 26.19, -0.01243, 26.19, 1.053, 16.74, 1.173, 16.74, 1.173, 26.19, 1.053, 26.19, -0.1409, 16.74, -0.01244, 16.74, -0.01243, 26.19, -0.1409, 26.19, 0.9241, 16.74, 1.053, 16.74, 1.053, 26.19, 0.9241, 26.19, -0.2612, 16.74, -0.1409, 16.74, -0.1409, 26.19, -0.2612, 26.19, 0.792, 16.74, 0.9241, 16.74, 0.9241, 26.19, 0.792, 26.19, -0.3567, 16.74, -0.2612, 16.74, -0.2612, 26.19, -0.3567, 26.19, 0.6581, 16.74, 0.792, 16.74, 0.792, 26.19, 0.6581, 26.19, -0.2944, 16.74, -0.3567, 16.74, -0.3567, 26.19, -0.2944, 26.19, 0.5234, 16.74, 0.6581, 16.74, 0.6581, 26.19, 0.5234, 26.19, -0.06674, 26.55, 0.0843, 26.55, 0.1267, 26.71, -0.001746, 26.71, -0.3567, 26.19, -0.2612, 26.19, -0.3847, 26.55, -0.5733, 26.55, 0.6581, 26.19, 0.792, 26.19, 0.8274, 26.55, 0.6782, 26.55, -0.2944, 26.19, -0.3567, 26.19, -0.5733, 26.55, -0.9233, 26.55, 0.5234, 26.19, 0.6581, 26.19, 0.6782, 26.55, 0.5299, 26.55, 1.206, 26.19, -0.2944, 26.19, 3.603, 26.55, 1.835, 26.55, 0.2536, 26.19, 0.3883, 26.19, 0.3818, 26.55, 0.2335, 26.55, 0.3883, 26.19, 0.5234, 26.19, 0.5299, 26.55, 0.3818, 26.55, 1.268, 26.19, 1.206, 26.19, 1.835, 26.55, 1.485, 26.55, 0.1197, 26.19, 0.2536, 26.19, 0.2335, 26.55, 0.0843, 26.55, 1.173, 26.19, 1.268, 26.19, 1.485, 26.55, 1.296, 26.55, -0.01243, 26.19, 0.1197, 26.19, 0.0843, 26.55, -0.06674, 26.55, 1.053, 26.19, 1.173, 26.19, 1.296, 26.55, 1.133, 26.55, -0.1409, 26.19, -0.01243, 26.19, -0.06674, 26.55, -0.2215, 26.55, 0.9241, 26.19, 1.053, 26.19, 1.133, 26.55, 0.9785, 26.55, -0.2612, 26.19, -0.1409, 26.19, -0.2215, 26.55, -0.3847, 26.55, 1.105, 26.71, 4.333, 26.71, 3.282, 26.96, 2.156, 26.96, 1.133, 26.55, 1.296, 26.55, 1.149, 26.71, 1.037, 26.71, -0.2215, 26.55, -0.06674, 26.55, -0.001746, 26.71, -0.1251, 26.71, 0.9785, 26.55, 1.133, 26.55, 1.037, 26.71, 0.9135, 26.71, -0.3847, 26.55, -0.2215, 26.55, -0.1251, 26.71, -0.237, 26.71, 0.8274, 26.55, 0.9785, 26.55, 0.9135, 26.71, 0.7851, 26.71, -0.5733, 26.55, -0.3847, 26.55, -0.237, 26.71, -0.3151, 26.71, 0.6782, 26.55, 0.8274, 26.55, 0.7851, 26.71, 0.6542, 26.71, -0.9233, 26.55, -0.5733, 26.55, -0.3151, 26.71, -0.1928, 26.71, 0.5299, 26.55, 0.6782, 26.55, 0.6542, 26.71, 0.5221, 26.71, 1.835, 26.55, 3.603, 26.55, -0.1928, 26.71, 1.105, 26.71, 0.2335, 26.55, 0.3818, 26.55, 0.3896, 26.71, 0.2575, 26.71, 0.3818, 26.55, 0.5299, 26.55, 0.5221, 26.71, 0.3896, 26.71, 1.485, 26.55, 1.835, 26.55, 1.105, 26.71, 1.227, 26.71, 0.0843, 26.55, 0.2335, 26.55, 0.2575, 26.71, 0.1267, 26.71, 1.296, 26.55, 1.485, 26.55, 1.227, 26.71, 1.149, 26.71, 0.856, 26.96, 1.022, 26.96, 1.019, 27.6, 0.8541, 27.6, 0.2575, 26.71, 0.3896, 26.71, 0.3765, 26.96, 0.2172, 26.96, 0.3896, 26.71, 0.5221, 26.71, 0.5352, 26.96, 0.3765, 26.96, 1.227, 26.71, 1.105, 26.71, 2.156, 26.96, 1.649, 26.96, 0.1267, 26.71, 0.2575, 26.71, 0.2172, 26.96, 0.05568, 26.96, 1.149, 26.71, 1.227, 26.71, 1.649, 26.96, 1.394, 26.96, -0.001746, 26.71, 0.1267, 26.71, 0.05568, 26.96, -0.1106, 26.96, 1.037, 26.71, 1.149, 26.71, 1.394, 26.96, 1.198, 26.96, -0.1251, 26.71, -0.001746, 26.71, -0.1106, 26.96, -0.2862, 26.96, 0.9135, 26.71, 1.037, 26.71, 1.198, 26.96, 1.022, 26.96, -0.237, 26.71, -0.1251, 26.71, -0.2862, 26.96, -0.4826, 26.96, 0.7851, 26.71, 0.9135, 26.71, 1.022, 26.96, 0.856, 26.96, -0.3151, 26.71, -0.237, 26.71, -0.4826, 26.96, -0.7371, 26.96, 0.6542, 26.71, 0.7851, 26.71, 0.856, 26.96, 0.6945, 26.96, -0.1928, 26.71, -0.3151, 26.71, -0.7371, 26.96, -1.245, 26.96, 0.5221, 26.71, 0.6542, 26.71, 0.6945, 26.96, 0.5352, 26.96, 1.194, 27.6, 1.388, 27.6, 1.146, 27.89, 1.035, 27.89, -0.7371, 26.96, -0.4826, 26.96, -0.4762, 27.6, -0.7269, 27.6, 0.6945, 26.96, 0.856, 26.96, 0.8541, 27.6, 0.6934, 27.6, -1.245, 26.96, -0.7371, 26.96, -0.7269, 27.6, -1.23, 27.6, 0.5352, 26.96, 0.6945, 26.96, 0.6934, 27.6, 0.5348, 27.6, 2.156, 26.96, 3.282, 26.96, 3.296, 27.6, 2.142, 27.6, 0.2172, 26.96, 0.3765, 26.96, 0.3769, 27.6, 0.2183, 27.6, 0.3765, 26.96, 0.5352, 26.96, 0.5348, 27.6, 0.3769, 27.6, 1.649, 26.96, 2.156, 26.96, 2.142, 27.6, 1.639, 27.6, 0.05568, 26.96, 0.2172, 26.96, 0.2183, 27.6, 0.05758, 27.6, 1.394, 26.96, 1.649, 26.96, 1.639, 27.6, 1.388, 27.6, -0.1106, 26.96, 0.05568, 26.96, 0.05758, 27.6, -0.1077, 27.6, 1.198, 26.96, 1.394, 26.96, 1.388, 27.6, 1.194, 27.6, -0.2862, 26.96, -0.1106, 26.96, -0.1077, 27.6, -0.2819, 27.6, 1.022, 26.96, 1.198, 26.96, 1.194, 27.6, 1.019, 27.6, -0.4826, 26.96, -0.2862, 26.96, -0.2819, 27.6, -0.4762, 27.6, 0.258, 27.89, 0.3898, 27.89, 0.4464, 39.31, 0.4288, 39.31, -0.2819, 27.6, -0.1077, 27.6, -0.0005081, 27.89, -0.1233, 27.89, 1.019, 27.6, 1.194, 27.6, 1.035, 27.89, 0.9122, 27.89, -0.4762, 27.6, -0.2819, 27.6, -0.1233, 27.89, -0.2342, 27.89, 0.8541, 27.6, 1.019, 27.6, 0.9122, 27.89, 0.7843, 27.89, -0.7269, 27.6, -0.4762, 27.6, -0.2342, 27.89, -0.3103, 27.89, 0.6934, 27.6, 0.8541, 27.6, 0.7843, 27.89, 0.6537, 27.89, -1.23, 27.6, -0.7269, 27.6, -0.3103, 27.89, -0.1821, 27.89, 0.5348, 27.6, 0.6934, 27.6, 0.6537, 27.89, 0.5219, 27.89, 2.142, 27.6, 3.296, 27.6, 4.344, 27.89, 1.094, 27.89, 0.2183, 27.6, 0.3769, 27.6, 0.3898, 27.89, 0.258, 27.89, 0.3769, 27.6, 0.5348, 27.6, 0.5219, 27.89, 0.3898, 27.89, 1.639, 27.6, 2.142, 27.6, 1.094, 27.89, 1.222, 27.89, 0.05758, 27.6, 0.2183, 27.6, 0.258, 27.89, 0.1275, 27.89, 1.388, 27.6, 1.639, 27.6, 1.222, 27.89, 1.146, 27.89, -0.1077, 27.6, 0.05758, 27.6, 0.1275, 27.89, -0.0005081, 27.89, 0.3898, 27.89, 0.5219, 27.89, 0.4653, 39.31, 0.4464, 39.31, 1.222, 27.89, 1.094, 27.89, 0.4667, 39.31, 0.4864, 39.31, 0.1275, 27.89, 0.258, 27.89, 0.4288, 39.31, 0.4146, 39.31, 1.146, 27.89, 1.222, 27.89, 0.4864, 39.31, 0.5006, 39.31, -0.0005081, 27.89, 0.1275, 27.89, 0.4146, 39.31, 0.4059, 39.31, 1.035, 27.89, 1.146, 27.89, 0.5006, 39.31, 0.5072, 39.31, -0.1233, 27.89, -0.0005081, 27.89, 0.4059, 39.31, 0.4045, 39.31, 0.9122, 27.89, 1.035, 27.89, 0.5072, 39.31, 0.5058, 39.31, -0.2342, 27.89, -0.1233, 27.89, 0.4045, 39.31, 0.4111, 39.31, 0.7843, 27.89, 0.9122, 27.89, 0.5058, 39.31, 0.4971, 39.31, -0.3103, 27.89, -0.2342, 27.89, 0.4111, 39.31, 0.4253, 39.31, 0.6537, 27.89, 0.7843, 27.89, 0.4971, 39.31, 0.4829, 39.31, -0.1821, 27.89, -0.3103, 27.89, 0.4253, 39.31, 0.445, 39.31, 0.5219, 27.89, 0.6537, 27.89, 0.4829, 39.31, 0.4653, 39.31, 1.094, 27.89, -0.1821, 27.89, 0.445, 39.31, 0.4667, 39.31])
me_cylinder.materials.append(mat_tile)
me_cylinder.use_remesh_fix_poles = True
me_cylinder.use_remesh_preserve_attributes = False
me_cylinder.use_mirror_vertex_groups = False
me_cylinder.update()
me_cylindertip = bpy.data.meshes.new('CylinderTip')
me_cylindertip.from_pydata([(0.03589, 0.08664, 0.3358), (7.669e-06, 0.09377, 0.3358), (0.06632, 0.06631, 0.3358), (0.08665, 0.03588, 0.3358), (0.09378, -2.507e-06, 0.3358), (0.08665, -0.03589, 0.3358), (0.06632, -0.06631, 0.3358), (0.03589, -0.08664, 0.3358), (7.683e-06, -0.09378, 0.3358), (-0.03588, -0.08664, 0.3358), (-0.0663, -0.06631, 0.3358), (-0.08663, -0.03589, 0.3358), (-0.09377, -2.502e-06, 0.3358), (-0.08663, 0.03588, 0.3358), (-0.0663, 0.06631, 0.3358), (-0.03588, 0.08664, 0.3358), (0.08576, 0.207, 0.2295), (8.134e-06, 0.2241, 0.2295), (0.1585, 0.1584, 0.2295), (0.207, 0.08575, 0.2295), (0.2241, 3.245e-07, 0.2295), (0.207, -0.08575, 0.2295), (0.1585, -0.1584, 0.2295), (0.08576, -0.207, 0.2295), (8.168e-06, -0.2241, 0.2295), (-0.08574, -0.207, 0.2295), (-0.1584, -0.1584, 0.2295), (-0.207, -0.08575, 0.2295), (-0.2241, 3.37e-07, 0.2295), (-0.207, 0.08575, 0.2295), (-0.1584, 0.1584, 0.2295), (-0.08574, 0.207, 0.2295), (0.03719, 0.08976, 0.04177), (4.986e-06, 0.09716, 0.04177), (0.06871, 0.0687, 0.04177), (0.08977, 0.03718, 0.04177), (0.09716, -2.732e-07, 0.04177), (0.08977, -0.03718, 0.04177), (0.06871, -0.0687, 0.04177), (0.03719, -0.08976, 0.04177), (5.001e-06, -0.09716, 0.04177), (-0.03718, -0.08976, 0.04177), (-0.0687, -0.0687, 0.04177), (-0.08976, -0.03718, 0.04177), (-0.09715, -2.678e-07, 0.04177), (-0.08976, 0.03718, 0.04177), (-0.0687, 0.0687, 0.04177), (-0.03718, 0.08976, 0.04177), (-4.182e-05, -2.665e-07, -0.904)], [], [(6, 22, 21, 5), (27, 43, 42, 26), (14, 30, 29, 13), (7, 23, 22, 6), (15, 31, 30, 14), (8, 24, 23, 7), (0, 16, 17, 1), (1, 17, 31, 15), (9, 25, 24, 8), (2, 18, 16, 0), (10, 26, 25, 9), (3, 19, 18, 2), (11, 27, 26, 10), (4, 20, 19, 3), (12, 28, 27, 11), (5, 21, 20, 4), (13, 29, 28, 12), (32, 48, 33), (20, 36, 35, 19), (28, 44, 43, 27), (21, 37, 36, 20), (29, 45, 44, 28), (22, 38, 37, 21), (30, 46, 45, 29), (23, 39, 38, 22), (31, 47, 46, 30), (24, 40, 39, 23), (16, 32, 33, 17), (17, 33, 47, 31), (25, 41, 40, 24), (18, 34, 32, 16), (26, 42, 41, 25), (19, 35, 34, 18), (33, 48, 47), (41, 48, 40), (34, 48, 32), (42, 48, 41), (35, 48, 34), (43, 48, 42), (36, 48, 35), (44, 48, 43), (37, 48, 36), (45, 48, 44), (38, 48, 37), (46, 48, 45), (39, 48, 38), (47, 48, 46), (40, 48, 39)])
_uv = me_cylindertip.uv_layers.new(name='UVMap')
_uv.uv.foreach_set('vector', [1.351, 13.47, 1.351, 13.62, 1.487, 13.62, 1.487, 13.47, 0.6752, 13.62, 0.6752, 13.82, 0.8104, 13.82, 0.8104, 13.62, 0.2694, 13.47, 0.2694, 13.62, 0.4047, 13.62, 0.4047, 13.47, 1.216, 13.47, 1.216, 13.62, 1.351, 13.62, 1.351, 13.47, 0.1342, 13.47, 0.1342, 13.62, 0.2694, 13.62, 0.2694, 13.47, 1.081, 13.47, 1.081, 13.62, 1.216, 13.62, 1.216, 13.47, -0.1363, 13.47, -0.1363, 13.62, -0.001024, 13.62, -0.001033, 13.47, -0.001033, 13.47, -0.001024, 13.62, 0.1342, 13.62, 0.1342, 13.47, 0.9456, 13.47, 0.9456, 13.62, 1.081, 13.62, 1.081, 13.47, 1.892, 13.47, 1.892, 13.62, 2.027, 13.62, 2.028, 13.47, 0.8104, 13.47, 0.8104, 13.62, 0.9456, 13.62, 0.9456, 13.47, 1.757, 13.47, 1.757, 13.62, 1.892, 13.62, 1.892, 13.47, 0.6751, 13.47, 0.6752, 13.62, 0.8104, 13.62, 0.8104, 13.47, 1.622, 13.47, 1.622, 13.62, 1.757, 13.62, 1.757, 13.47, 0.5399, 13.47, 0.5399, 13.62, 0.6752, 13.62, 0.6751, 13.47, 1.487, 13.47, 1.487, 13.62, 1.622, 13.62, 1.622, 13.47, 0.4047, 13.47, 0.4047, 13.62, 0.5399, 13.62, 0.5399, 13.47, -0.1362, 13.82, 0.5196, 14.85, -0.001012, 13.82, 1.622, 13.62, 1.622, 13.82, 1.757, 13.82, 1.757, 13.62, 0.5399, 13.62, 0.5399, 13.82, 0.6752, 13.82, 0.6752, 13.62, 1.487, 13.62, 1.487, 13.82, 1.622, 13.82, 1.622, 13.62, 0.4047, 13.62, 0.4047, 13.82, 0.5399, 13.82, 0.5399, 13.62, 1.351, 13.62, 1.351, 13.82, 1.487, 13.82, 1.487, 13.62, 0.2694, 13.62, 0.2695, 13.82, 0.4047, 13.82, 0.4047, 13.62, 1.216, 13.62, 1.216, 13.82, 1.351, 13.82, 1.351, 13.62, 0.1342, 13.62, 0.1342, 13.82, 0.2695, 13.82, 0.2694, 13.62, 1.081, 13.62, 1.081, 13.82, 1.216, 13.82, 1.216, 13.62, -0.1363, 13.62, -0.1362, 13.82, -0.001012, 13.82, -0.001024, 13.62, -0.001024, 13.62, -0.001012, 13.82, 0.1342, 13.82, 0.1342, 13.62, 0.9456, 13.62, 0.9456, 13.82, 1.081, 13.82, 1.081, 13.62, 1.892, 13.62, 1.892, 13.82, 2.027, 13.82, 2.027, 13.62, 0.8104, 13.62, 0.8104, 13.82, 0.9456, 13.82, 0.9456, 13.62, 1.757, 13.62, 1.757, 13.82, 1.892, 13.82, 1.892, 13.62, -0.001012, 13.82, 0.5196, 14.85, 0.1342, 13.82, 0.9456, 13.82, 0.5196, 14.85, 1.081, 13.82, -0.2715, 13.82, 0.5196, 14.85, -0.1362, 13.82, 0.8104, 13.82, 0.5196, 14.85, 0.9456, 13.82, -0.4067, 13.82, 0.5196, 14.85, -0.2715, 13.82, 0.6751, 13.82, 0.5196, 14.85, 0.8104, 13.82, -0.542, 13.82, 0.5196, 14.85, -0.4067, 13.82, 0.5399, 13.82, 0.5196, 14.85, 0.6751, 13.82, 1.487, 13.82, 0.5196, 14.85, -0.542, 13.82, 0.4047, 13.82, 0.5196, 14.85, 0.5399, 13.82, 1.351, 13.82, 0.5196, 14.85, 1.487, 13.82, 0.2695, 13.82, 0.5196, 14.85, 0.4047, 13.82, 1.216, 13.82, 0.5196, 14.85, 1.351, 13.82, 0.1342, 13.82, 0.5196, 14.85, 0.2695, 13.82, 1.081, 13.82, 0.5196, 14.85, 1.216, 13.82])
me_cylindertip.materials.append(mat_metal)
me_cylindertip.use_remesh_fix_poles = True
me_cylindertip.use_remesh_preserve_attributes = False
me_cylindertip.use_mirror_vertex_groups = False
me_cylindertip.update()
me_cylindertip_001 = bpy.data.meshes.new('CylinderTip.001')
me_cylindertip_001.from_pydata([(0.03589, 0.08664, -0.3358), (7.667e-06, 0.09377, -0.3358), (0.06632, 0.06631, -0.3358), (0.08665, 0.03588, -0.3358), (0.09378, -2.505e-06, -0.3358), (0.08665, -0.03589, -0.3358), (0.06632, -0.06631, -0.3358), (0.03589, -0.08664, -0.3358), (7.682e-06, -0.09378, -0.3358), (-0.03588, -0.08664, -0.3358), (-0.0663, -0.06631, -0.3358), (-0.08663, -0.03589, -0.3358), (-0.09377, -2.499e-06, -0.3358), (-0.08663, 0.03588, -0.3358), (-0.0663, 0.06631, -0.3358), (-0.03588, 0.08664, -0.3358), (0.08576, 0.207, -0.2295), (8.133e-06, 0.2241, -0.2295), (0.1585, 0.1584, -0.2295), (0.207, 0.08575, -0.2295), (0.2241, 3.272e-07, -0.2295), (0.207, -0.08575, -0.2295), (0.1585, -0.1584, -0.2295), (0.08576, -0.207, -0.2295), (8.167e-06, -0.2241, -0.2295), (-0.08574, -0.207, -0.2295), (-0.1584, -0.1584, -0.2295), (-0.207, -0.08575, -0.2295), (-0.2241, 3.397e-07, -0.2295), (-0.207, 0.08575, -0.2295), (-0.1584, 0.1584, -0.2295), (-0.08574, 0.207, -0.2295), (0.03719, 0.08976, -0.04177), (4.985e-06, 0.09716, -0.04177), (0.06871, 0.0687, -0.04177), (0.08977, 0.03718, -0.04177), (0.09716, -2.705e-07, -0.04177), (0.08977, -0.03718, -0.04177), (0.06871, -0.0687, -0.04177), (0.03719, -0.08976, -0.04177), (4.999e-06, -0.09716, -0.04177), (-0.03718, -0.08976, -0.04177), (-0.0687, -0.0687, -0.04177), (-0.08976, -0.03718, -0.04177), (-0.09715, -2.651e-07, -0.04177), (-0.08976, 0.03718, -0.04177), (-0.0687, 0.0687, -0.04177), (-0.03718, 0.08976, -0.04177), (-4.182e-05, -2.638e-07, 0.904)], [], [(6, 5, 21, 22), (27, 26, 42, 43), (14, 13, 29, 30), (7, 6, 22, 23), (15, 14, 30, 31), (8, 7, 23, 24), (0, 1, 17, 16), (1, 15, 31, 17), (9, 8, 24, 25), (2, 0, 16, 18), (10, 9, 25, 26), (3, 2, 18, 19), (11, 10, 26, 27), (4, 3, 19, 20), (12, 11, 27, 28), (5, 4, 20, 21), (13, 12, 28, 29), (32, 33, 48), (20, 19, 35, 36), (28, 27, 43, 44), (21, 20, 36, 37), (29, 28, 44, 45), (22, 21, 37, 38), (30, 29, 45, 46), (23, 22, 38, 39), (31, 30, 46, 47), (24, 23, 39, 40), (16, 17, 33, 32), (17, 31, 47, 33), (25, 24, 40, 41), (18, 16, 32, 34), (26, 25, 41, 42), (19, 18, 34, 35), (33, 47, 48), (41, 40, 48), (34, 32, 48), (42, 41, 48), (35, 34, 48), (43, 42, 48), (36, 35, 48), (44, 43, 48), (37, 36, 48), (45, 44, 48), (38, 37, 48), (46, 45, 48), (39, 38, 48), (47, 46, 48), (40, 39, 48)])
_uv = me_cylindertip_001.uv_layers.new(name='UVMap')
_uv.uv.foreach_set('vector', [1.351, 13.47, 1.487, 13.47, 1.487, 13.62, 1.351, 13.62, 0.6752, 13.62, 0.8104, 13.62, 0.8104, 13.82, 0.6752, 13.82, 0.2694, 13.47, 0.4047, 13.47, 0.4047, 13.62, 0.2694, 13.62, 1.216, 13.47, 1.351, 13.47, 1.351, 13.62, 1.216, 13.62, 0.1342, 13.47, 0.2694, 13.47, 0.2694, 13.62, 0.1342, 13.62, 1.081, 13.47, 1.216, 13.47, 1.216, 13.62, 1.081, 13.62, -0.1363, 13.47, -0.001033, 13.47, -0.001024, 13.62, -0.1363, 13.62, -0.001033, 13.47, 0.1342, 13.47, 0.1342, 13.62, -0.001024, 13.62, 0.9456, 13.47, 1.081, 13.47, 1.081, 13.62, 0.9456, 13.62, 1.892, 13.47, 2.028, 13.47, 2.027, 13.62, 1.892, 13.62, 0.8104, 13.47, 0.9456, 13.47, 0.9456, 13.62, 0.8104, 13.62, 1.757, 13.47, 1.892, 13.47, 1.892, 13.62, 1.757, 13.62, 0.6751, 13.47, 0.8104, 13.47, 0.8104, 13.62, 0.6752, 13.62, 1.622, 13.47, 1.757, 13.47, 1.757, 13.62, 1.622, 13.62, 0.5399, 13.47, 0.6751, 13.47, 0.6752, 13.62, 0.5399, 13.62, 1.487, 13.47, 1.622, 13.47, 1.622, 13.62, 1.487, 13.62, 0.4047, 13.47, 0.5399, 13.47, 0.5399, 13.62, 0.4047, 13.62, -0.1362, 13.82, -0.001012, 13.82, 0.5196, 14.85, 1.622, 13.62, 1.757, 13.62, 1.757, 13.82, 1.622, 13.82, 0.5399, 13.62, 0.6752, 13.62, 0.6752, 13.82, 0.5399, 13.82, 1.487, 13.62, 1.622, 13.62, 1.622, 13.82, 1.487, 13.82, 0.4047, 13.62, 0.5399, 13.62, 0.5399, 13.82, 0.4047, 13.82, 1.351, 13.62, 1.487, 13.62, 1.487, 13.82, 1.351, 13.82, 0.2694, 13.62, 0.4047, 13.62, 0.4047, 13.82, 0.2695, 13.82, 1.216, 13.62, 1.351, 13.62, 1.351, 13.82, 1.216, 13.82, 0.1342, 13.62, 0.2694, 13.62, 0.2695, 13.82, 0.1342, 13.82, 1.081, 13.62, 1.216, 13.62, 1.216, 13.82, 1.081, 13.82, -0.1363, 13.62, -0.001024, 13.62, -0.001012, 13.82, -0.1362, 13.82, -0.001024, 13.62, 0.1342, 13.62, 0.1342, 13.82, -0.001012, 13.82, 0.9456, 13.62, 1.081, 13.62, 1.081, 13.82, 0.9456, 13.82, 1.892, 13.62, 2.027, 13.62, 2.027, 13.82, 1.892, 13.82, 0.8104, 13.62, 0.9456, 13.62, 0.9456, 13.82, 0.8104, 13.82, 1.757, 13.62, 1.892, 13.62, 1.892, 13.82, 1.757, 13.82, -0.001012, 13.82, 0.1342, 13.82, 0.5196, 14.85, 0.9456, 13.82, 1.081, 13.82, 0.5196, 14.85, -0.2715, 13.82, -0.1362, 13.82, 0.5196, 14.85, 0.8104, 13.82, 0.9456, 13.82, 0.5196, 14.85, -0.4067, 13.82, -0.2715, 13.82, 0.5196, 14.85, 0.6751, 13.82, 0.8104, 13.82, 0.5196, 14.85, -0.542, 13.82, -0.4067, 13.82, 0.5196, 14.85, 0.5399, 13.82, 0.6751, 13.82, 0.5196, 14.85, 1.487, 13.82, -0.542, 13.82, 0.5196, 14.85, 0.4047, 13.82, 0.5399, 13.82, 0.5196, 14.85, 1.351, 13.82, 1.487, 13.82, 0.5196, 14.85, 0.2695, 13.82, 0.4047, 13.82, 0.5196, 14.85, 1.216, 13.82, 1.351, 13.82, 0.5196, 14.85, 0.1342, 13.82, 0.2695, 13.82, 0.5196, 14.85, 1.081, 13.82, 1.216, 13.82, 0.5196, 14.85])
me_cylindertip_001.materials.append(mat_metal)
me_cylindertip_001.use_remesh_fix_poles = True
me_cylindertip_001.use_remesh_preserve_attributes = False
me_cylindertip_001.use_mirror_vertex_groups = False
me_cylindertip_001.update()

# ---- objects
ob_plane = bpy.data.objects.new('Plane', me_plane)
ob_cylinder = bpy.data.objects.new('Cylinder', me_cylinder)
ob_cylindertip = bpy.data.objects.new('CylinderTip', me_cylindertip)
ob_cylindertip_001 = bpy.data.objects.new('CylinderTip.001', me_cylindertip_001)

# ---- transforms, parenting, visibility, modifiers, constraints
ob_plane.location = (17.86, -19.94, 0.0)
ob_plane.lineart.crease_threshold = 0.0
ob_cylinder.location = (0.0, 0.0, 0.0)
ob_cylinder.lineart.crease_threshold = 0.0
_m = ob_cylinder.modifiers.new('Mirror', 'MIRROR')
_m.use_axis = (False, False, True)
ob_cylindertip.parent = ob_cylinder
ob_cylindertip.location = (-1.049e-05, 7.631e-06, -31.19)
ob_cylindertip.lineart.crease_threshold = 0.0
ob_cylindertip_001.parent = ob_cylinder
ob_cylindertip_001.location = (-1.049e-05, 7.629e-06, 31.19)
ob_cylindertip_001.lineart.crease_threshold = 0.0

# ---- collection membership
col_collection.objects.link(ob_plane)
col_collection.objects.link(ob_cylinder)
col_collection.objects.link(ob_cylindertip)
col_collection.objects.link(ob_cylindertip_001)

# ---- scene / render settings (as saved in the file)
scene.frame_start = 1; scene.frame_end = 250; scene.frame_set(1)
scene.render.engine = 'BLENDER_EEVEE_NEXT'
scene.cycles.use_denoising = False
scene.cycles.samples = 128
scene.cycles.sampling_pattern = 'TABULATED_SOBOL'
scene.cycles.use_adaptive_sampling = False
scene.cycles.use_light_tree = False
scene.view_settings.view_transform = 'Filmic'
bpy.context.view_layer.update()

# ---- added for rendering (the .blend has no active camera and no usable light): camera, sun
cam_auto = bpy.data.cameras.new('AutoCamera')
cam_auto.lens = 50.0
cam_auto.sensor_width = 36.0
cam_auto.clip_end = 1149.17
ob_auto_camera = bpy.data.objects.new('AutoCamera', cam_auto)
scene.collection.objects.link(ob_auto_camera)
ob_auto_camera.location = (73.8245, -87.9623, 52.3838)
ob_auto_camera.rotation_euler = (1.09748, -7.21219e-08, 0.694738)
scene.camera = ob_auto_camera
light_auto_sun = bpy.data.lights.new('AutoSun', 'SUN')
light_auto_sun.energy = 3.0
light_auto_sun.angle = 0.0523599
ob_auto_sun = bpy.data.objects.new('AutoSun', light_auto_sun)
scene.collection.objects.link(ob_auto_sun)
ob_auto_sun.rotation_euler = (0.872665, 0.174533, 0.523599)
bpy.context.view_layer.update()
